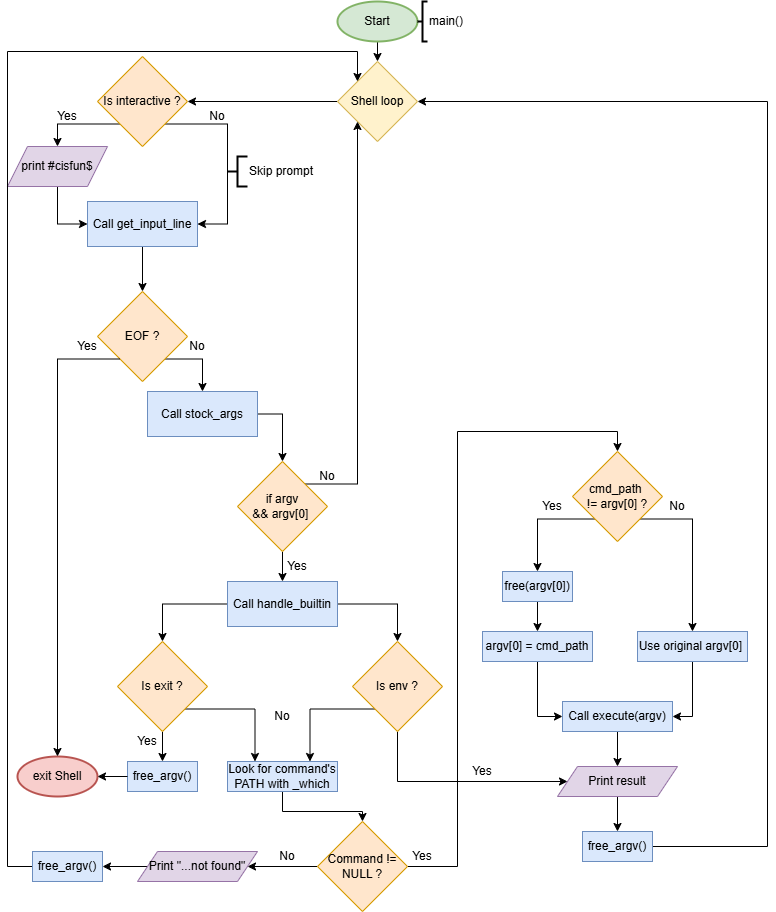

The diagram above was exported from draw.io. Its source (the exported page's mxGraphModel, read from the mxfile embedded in the PNG):
<mxGraphModel dx="1190" dy="619" grid="1" gridSize="10" guides="1" tooltips="1" connect="1" arrows="1" fold="1" page="1" pageScale="1" pageWidth="827" pageHeight="1169" background="#ffffff" math="0" shadow="0">
  <root>
    <mxCell id="0" />
    <mxCell id="1" parent="0" />
    <mxCell id="gFdijv_FiBF2GEjUVqOq-31" value="Yes" style="text;html=1;align=center;verticalAlign=middle;whiteSpace=wrap;rounded=0;" parent="1" vertex="1">
      <mxGeometry x="130" y="745" width="60" height="30" as="geometry" />
    </mxCell>
    <mxCell id="gFdijv_FiBF2GEjUVqOq-2" value="Yes" style="text;html=1;align=center;verticalAlign=middle;whiteSpace=wrap;rounded=0;" parent="1" vertex="1">
      <mxGeometry x="50" y="120" width="60" height="30" as="geometry" />
    </mxCell>
    <mxCell id="kK7IfWTiy3pXJfYm4JRu-2" style="edgeStyle=orthogonalEdgeStyle;rounded=0;orthogonalLoop=1;jettySize=auto;html=1;exitX=0.5;exitY=1;exitDx=0;exitDy=0;exitPerimeter=0;entryX=0.5;entryY=0;entryDx=0;entryDy=0;" parent="1" source="ylYfGIwAbSLwqktSneCU-1" target="kK7IfWTiy3pXJfYm4JRu-1" edge="1">
      <mxGeometry relative="1" as="geometry" />
    </mxCell>
    <mxCell id="ylYfGIwAbSLwqktSneCU-1" value="Start" style="strokeWidth=2;html=1;shape=mxgraph.flowchart.start_1;whiteSpace=wrap;fillColor=#d5e8d4;strokeColor=#82b366;" parent="1" vertex="1">
      <mxGeometry x="350" y="20" width="80" height="40" as="geometry" />
    </mxCell>
    <mxCell id="ylYfGIwAbSLwqktSneCU-8" value="main()" style="strokeWidth=2;html=1;shape=mxgraph.flowchart.annotation_2;align=left;labelPosition=right;pointerEvents=1;" parent="1" vertex="1">
      <mxGeometry x="430" y="20" width="10" height="40" as="geometry" />
    </mxCell>
    <mxCell id="gFdijv_FiBF2GEjUVqOq-10" style="edgeStyle=orthogonalEdgeStyle;rounded=0;orthogonalLoop=1;jettySize=auto;html=1;exitX=0;exitY=1;exitDx=0;exitDy=0;entryX=0.5;entryY=0;entryDx=0;entryDy=0;" parent="1" source="pDxJDMraNuBSUvFL9F1U-1" target="kK7IfWTiy3pXJfYm4JRu-5" edge="1">
      <mxGeometry relative="1" as="geometry">
        <Array as="points">
          <mxPoint x="70" y="143" />
        </Array>
      </mxGeometry>
    </mxCell>
    <mxCell id="XbEoTeV87vIhKoFHHg50-1" style="edgeStyle=orthogonalEdgeStyle;rounded=0;orthogonalLoop=1;jettySize=auto;html=1;exitX=1;exitY=1;exitDx=0;exitDy=0;entryX=1;entryY=0.5;entryDx=0;entryDy=0;" edge="1" parent="1" source="pDxJDMraNuBSUvFL9F1U-1" target="gFdijv_FiBF2GEjUVqOq-4">
      <mxGeometry relative="1" as="geometry">
        <Array as="points">
          <mxPoint x="240" y="143" />
          <mxPoint x="240" y="243" />
        </Array>
      </mxGeometry>
    </mxCell>
    <mxCell id="pDxJDMraNuBSUvFL9F1U-1" value="Is interactive ?" style="rhombus;whiteSpace=wrap;html=1;fillColor=#ffe6cc;strokeColor=#d79b00;" parent="1" vertex="1">
      <mxGeometry x="110" y="75" width="90" height="90" as="geometry" />
    </mxCell>
    <mxCell id="kK7IfWTiy3pXJfYm4JRu-3" style="edgeStyle=orthogonalEdgeStyle;rounded=0;orthogonalLoop=1;jettySize=auto;html=1;exitX=0;exitY=0.5;exitDx=0;exitDy=0;entryX=1;entryY=0.5;entryDx=0;entryDy=0;" parent="1" source="kK7IfWTiy3pXJfYm4JRu-1" target="pDxJDMraNuBSUvFL9F1U-1" edge="1">
      <mxGeometry relative="1" as="geometry" />
    </mxCell>
    <mxCell id="kK7IfWTiy3pXJfYm4JRu-1" value="Shell loop" style="rhombus;whiteSpace=wrap;html=1;fillColor=#fff2cc;strokeColor=#d6b656;" parent="1" vertex="1">
      <mxGeometry x="350" y="80" width="80" height="80" as="geometry" />
    </mxCell>
    <mxCell id="gFdijv_FiBF2GEjUVqOq-7" style="edgeStyle=orthogonalEdgeStyle;rounded=0;orthogonalLoop=1;jettySize=auto;html=1;exitX=0.5;exitY=1;exitDx=0;exitDy=0;entryX=0;entryY=0.5;entryDx=0;entryDy=0;" parent="1" source="kK7IfWTiy3pXJfYm4JRu-5" target="gFdijv_FiBF2GEjUVqOq-4" edge="1">
      <mxGeometry relative="1" as="geometry" />
    </mxCell>
    <mxCell id="kK7IfWTiy3pXJfYm4JRu-5" value="print #cisfun$" style="shape=parallelogram;perimeter=parallelogramPerimeter;whiteSpace=wrap;html=1;fixedSize=1;fillColor=#e1d5e7;strokeColor=#9673a6;" parent="1" vertex="1">
      <mxGeometry x="20" y="165" width="100" height="40" as="geometry" />
    </mxCell>
    <mxCell id="gFdijv_FiBF2GEjUVqOq-13" style="edgeStyle=orthogonalEdgeStyle;rounded=0;orthogonalLoop=1;jettySize=auto;html=1;exitX=0.5;exitY=1;exitDx=0;exitDy=0;entryX=0.5;entryY=0;entryDx=0;entryDy=0;" parent="1" source="gFdijv_FiBF2GEjUVqOq-4" target="gFdijv_FiBF2GEjUVqOq-12" edge="1">
      <mxGeometry relative="1" as="geometry" />
    </mxCell>
    <mxCell id="gFdijv_FiBF2GEjUVqOq-4" value="Call get_input_line" style="rounded=0;whiteSpace=wrap;html=1;fillColor=#dae8fc;strokeColor=#6c8ebf;" parent="1" vertex="1">
      <mxGeometry x="100" y="220" width="110" height="45" as="geometry" />
    </mxCell>
    <mxCell id="gFdijv_FiBF2GEjUVqOq-11" value="No" style="text;html=1;align=center;verticalAlign=middle;whiteSpace=wrap;rounded=0;" parent="1" vertex="1">
      <mxGeometry x="200" y="120" width="60" height="30" as="geometry" />
    </mxCell>
    <mxCell id="gFdijv_FiBF2GEjUVqOq-15" style="edgeStyle=orthogonalEdgeStyle;rounded=0;orthogonalLoop=1;jettySize=auto;html=1;exitX=1;exitY=1;exitDx=0;exitDy=0;entryX=0.5;entryY=0;entryDx=0;entryDy=0;" parent="1" source="gFdijv_FiBF2GEjUVqOq-12" target="gFdijv_FiBF2GEjUVqOq-14" edge="1">
      <mxGeometry relative="1" as="geometry">
        <Array as="points">
          <mxPoint x="215" y="378" />
        </Array>
      </mxGeometry>
    </mxCell>
    <mxCell id="gFdijv_FiBF2GEjUVqOq-12" value="EOF ?" style="rhombus;whiteSpace=wrap;html=1;fillColor=#ffe6cc;strokeColor=#d79b00;" parent="1" vertex="1">
      <mxGeometry x="110" y="310" width="90" height="90" as="geometry" />
    </mxCell>
    <mxCell id="gFdijv_FiBF2GEjUVqOq-19" style="edgeStyle=orthogonalEdgeStyle;rounded=0;orthogonalLoop=1;jettySize=auto;html=1;exitX=1;exitY=0.5;exitDx=0;exitDy=0;entryX=0.5;entryY=0;entryDx=0;entryDy=0;" parent="1" source="gFdijv_FiBF2GEjUVqOq-14" target="gFdijv_FiBF2GEjUVqOq-17" edge="1">
      <mxGeometry relative="1" as="geometry" />
    </mxCell>
    <mxCell id="gFdijv_FiBF2GEjUVqOq-14" value="Call stock_args" style="rounded=0;whiteSpace=wrap;html=1;fillColor=#dae8fc;strokeColor=#6c8ebf;" parent="1" vertex="1">
      <mxGeometry x="160" y="410" width="110" height="45" as="geometry" />
    </mxCell>
    <mxCell id="gFdijv_FiBF2GEjUVqOq-16" value="No" style="text;html=1;align=center;verticalAlign=middle;whiteSpace=wrap;rounded=0;" parent="1" vertex="1">
      <mxGeometry x="180" y="350" width="60" height="30" as="geometry" />
    </mxCell>
    <mxCell id="gFdijv_FiBF2GEjUVqOq-20" style="edgeStyle=orthogonalEdgeStyle;rounded=0;orthogonalLoop=1;jettySize=auto;html=1;exitX=1;exitY=0;exitDx=0;exitDy=0;entryX=0;entryY=1;entryDx=0;entryDy=0;" parent="1" source="gFdijv_FiBF2GEjUVqOq-17" target="kK7IfWTiy3pXJfYm4JRu-1" edge="1">
      <mxGeometry relative="1" as="geometry" />
    </mxCell>
    <mxCell id="gFdijv_FiBF2GEjUVqOq-23" style="edgeStyle=orthogonalEdgeStyle;rounded=0;orthogonalLoop=1;jettySize=auto;html=1;exitX=0.5;exitY=1;exitDx=0;exitDy=0;entryX=0.5;entryY=0;entryDx=0;entryDy=0;" parent="1" source="gFdijv_FiBF2GEjUVqOq-17" target="gFdijv_FiBF2GEjUVqOq-22" edge="1">
      <mxGeometry relative="1" as="geometry" />
    </mxCell>
    <mxCell id="gFdijv_FiBF2GEjUVqOq-17" value="if argv &lt;br&gt;&amp;amp;&amp;amp; argv[0]&amp;nbsp;" style="rhombus;whiteSpace=wrap;html=1;fillColor=#ffe6cc;strokeColor=#d79b00;" parent="1" vertex="1">
      <mxGeometry x="250" y="480" width="90" height="90" as="geometry" />
    </mxCell>
    <mxCell id="gFdijv_FiBF2GEjUVqOq-21" value="No" style="text;html=1;align=center;verticalAlign=middle;whiteSpace=wrap;rounded=0;" parent="1" vertex="1">
      <mxGeometry x="310" y="480" width="60" height="30" as="geometry" />
    </mxCell>
    <mxCell id="wIBNBKsMBazQo-BimFIC-3" style="edgeStyle=orthogonalEdgeStyle;rounded=0;orthogonalLoop=1;jettySize=auto;html=1;exitX=0;exitY=0.5;exitDx=0;exitDy=0;entryX=0.5;entryY=0;entryDx=0;entryDy=0;" edge="1" parent="1" source="gFdijv_FiBF2GEjUVqOq-22" target="gFdijv_FiBF2GEjUVqOq-27">
      <mxGeometry relative="1" as="geometry" />
    </mxCell>
    <mxCell id="wIBNBKsMBazQo-BimFIC-5" style="edgeStyle=orthogonalEdgeStyle;rounded=0;orthogonalLoop=1;jettySize=auto;html=1;exitX=1;exitY=0.5;exitDx=0;exitDy=0;entryX=0.5;entryY=0;entryDx=0;entryDy=0;" edge="1" parent="1" source="gFdijv_FiBF2GEjUVqOq-22" target="wIBNBKsMBazQo-BimFIC-4">
      <mxGeometry relative="1" as="geometry" />
    </mxCell>
    <mxCell id="gFdijv_FiBF2GEjUVqOq-22" value="Call handle_builtin" style="rounded=0;whiteSpace=wrap;html=1;fillColor=#dae8fc;strokeColor=#6c8ebf;" parent="1" vertex="1">
      <mxGeometry x="240" y="600" width="110" height="45" as="geometry" />
    </mxCell>
    <mxCell id="gFdijv_FiBF2GEjUVqOq-24" value="Yes" style="text;html=1;align=center;verticalAlign=middle;whiteSpace=wrap;rounded=0;" parent="1" vertex="1">
      <mxGeometry x="280" y="570" width="60" height="30" as="geometry" />
    </mxCell>
    <mxCell id="wIBNBKsMBazQo-BimFIC-1" style="edgeStyle=orthogonalEdgeStyle;rounded=0;orthogonalLoop=1;jettySize=auto;html=1;exitX=0.5;exitY=1;exitDx=0;exitDy=0;entryX=0.5;entryY=0;entryDx=0;entryDy=0;" edge="1" parent="1" source="gFdijv_FiBF2GEjUVqOq-27" target="gFdijv_FiBF2GEjUVqOq-29">
      <mxGeometry relative="1" as="geometry" />
    </mxCell>
    <mxCell id="wIBNBKsMBazQo-BimFIC-7" style="edgeStyle=orthogonalEdgeStyle;rounded=0;orthogonalLoop=1;jettySize=auto;html=1;exitX=1;exitY=1;exitDx=0;exitDy=0;entryX=0.25;entryY=0;entryDx=0;entryDy=0;" edge="1" parent="1" source="gFdijv_FiBF2GEjUVqOq-27" target="gFdijv_FiBF2GEjUVqOq-43">
      <mxGeometry relative="1" as="geometry" />
    </mxCell>
    <mxCell id="gFdijv_FiBF2GEjUVqOq-27" value="Is exit ?" style="rhombus;whiteSpace=wrap;html=1;fillColor=#ffe6cc;strokeColor=#d79b00;" parent="1" vertex="1">
      <mxGeometry x="130" y="660" width="90" height="90" as="geometry" />
    </mxCell>
    <mxCell id="gFdijv_FiBF2GEjUVqOq-29" value="free_argv()" style="rounded=0;whiteSpace=wrap;html=1;fillColor=#dae8fc;strokeColor=#6c8ebf;" parent="1" vertex="1">
      <mxGeometry x="140" y="780" width="70" height="30" as="geometry" />
    </mxCell>
    <mxCell id="gFdijv_FiBF2GEjUVqOq-36" value="exit Shell" style="strokeWidth=2;html=1;shape=mxgraph.flowchart.start_1;whiteSpace=wrap;fillColor=#f8cecc;strokeColor=#b85450;" parent="1" vertex="1">
      <mxGeometry x="30" y="775" width="80" height="40" as="geometry" />
    </mxCell>
    <mxCell id="gFdijv_FiBF2GEjUVqOq-38" style="edgeStyle=orthogonalEdgeStyle;rounded=0;orthogonalLoop=1;jettySize=auto;html=1;exitX=0;exitY=0.5;exitDx=0;exitDy=0;entryX=1;entryY=0.5;entryDx=0;entryDy=0;entryPerimeter=0;" parent="1" source="gFdijv_FiBF2GEjUVqOq-29" target="gFdijv_FiBF2GEjUVqOq-36" edge="1">
      <mxGeometry relative="1" as="geometry" />
    </mxCell>
    <mxCell id="gFdijv_FiBF2GEjUVqOq-41" style="edgeStyle=orthogonalEdgeStyle;rounded=0;orthogonalLoop=1;jettySize=auto;html=1;exitX=0;exitY=1;exitDx=0;exitDy=0;entryX=0.5;entryY=0;entryDx=0;entryDy=0;entryPerimeter=0;" parent="1" source="gFdijv_FiBF2GEjUVqOq-12" target="gFdijv_FiBF2GEjUVqOq-36" edge="1">
      <mxGeometry relative="1" as="geometry">
        <Array as="points">
          <mxPoint x="70" y="378" />
        </Array>
      </mxGeometry>
    </mxCell>
    <mxCell id="gFdijv_FiBF2GEjUVqOq-42" value="Yes" style="text;html=1;align=center;verticalAlign=middle;whiteSpace=wrap;rounded=0;" parent="1" vertex="1">
      <mxGeometry x="70" y="350" width="60" height="30" as="geometry" />
    </mxCell>
    <mxCell id="gFdijv_FiBF2GEjUVqOq-48" style="edgeStyle=orthogonalEdgeStyle;rounded=0;orthogonalLoop=1;jettySize=auto;html=1;exitX=0.5;exitY=1;exitDx=0;exitDy=0;entryX=0.5;entryY=0;entryDx=0;entryDy=0;" parent="1" source="gFdijv_FiBF2GEjUVqOq-43" target="gFdijv_FiBF2GEjUVqOq-47" edge="1">
      <mxGeometry relative="1" as="geometry">
        <Array as="points">
          <mxPoint x="295" y="830" />
          <mxPoint x="375" y="830" />
        </Array>
      </mxGeometry>
    </mxCell>
    <mxCell id="gFdijv_FiBF2GEjUVqOq-43" value="Look for command's PATH with _which" style="rounded=0;whiteSpace=wrap;html=1;fillColor=#dae8fc;strokeColor=#6c8ebf;" parent="1" vertex="1">
      <mxGeometry x="240" y="780" width="110" height="30" as="geometry" />
    </mxCell>
    <mxCell id="gFdijv_FiBF2GEjUVqOq-63" style="edgeStyle=orthogonalEdgeStyle;rounded=0;orthogonalLoop=1;jettySize=auto;html=1;exitX=1;exitY=0.5;exitDx=0;exitDy=0;entryX=0.5;entryY=0;entryDx=0;entryDy=0;" parent="1" source="gFdijv_FiBF2GEjUVqOq-47" target="gFdijv_FiBF2GEjUVqOq-57" edge="1">
      <mxGeometry relative="1" as="geometry">
        <Array as="points">
          <mxPoint x="470" y="885" />
          <mxPoint x="470" y="450" />
          <mxPoint x="630" y="450" />
        </Array>
      </mxGeometry>
    </mxCell>
    <mxCell id="XbEoTeV87vIhKoFHHg50-5" style="edgeStyle=orthogonalEdgeStyle;rounded=0;orthogonalLoop=1;jettySize=auto;html=1;exitX=0;exitY=0.5;exitDx=0;exitDy=0;entryX=1;entryY=0.5;entryDx=0;entryDy=0;" edge="1" parent="1" source="gFdijv_FiBF2GEjUVqOq-47" target="gFdijv_FiBF2GEjUVqOq-49">
      <mxGeometry relative="1" as="geometry" />
    </mxCell>
    <mxCell id="gFdijv_FiBF2GEjUVqOq-47" value="Command != NULL ?" style="rhombus;whiteSpace=wrap;html=1;fillColor=#ffe6cc;strokeColor=#d79b00;" parent="1" vertex="1">
      <mxGeometry x="330" y="840" width="90" height="90" as="geometry" />
    </mxCell>
    <mxCell id="XbEoTeV87vIhKoFHHg50-4" style="edgeStyle=orthogonalEdgeStyle;rounded=0;orthogonalLoop=1;jettySize=auto;html=1;exitX=0;exitY=0.5;exitDx=0;exitDy=0;entryX=1;entryY=0.5;entryDx=0;entryDy=0;" edge="1" parent="1" source="gFdijv_FiBF2GEjUVqOq-49" target="gFdijv_FiBF2GEjUVqOq-51">
      <mxGeometry relative="1" as="geometry" />
    </mxCell>
    <mxCell id="gFdijv_FiBF2GEjUVqOq-49" value="Print &quot;...not found&quot;" style="shape=parallelogram;perimeter=parallelogramPerimeter;whiteSpace=wrap;html=1;fixedSize=1;fillColor=#e1d5e7;strokeColor=#9673a6;" parent="1" vertex="1">
      <mxGeometry x="150" y="870" width="120" height="30" as="geometry" />
    </mxCell>
    <mxCell id="gFdijv_FiBF2GEjUVqOq-56" style="edgeStyle=orthogonalEdgeStyle;rounded=0;orthogonalLoop=1;jettySize=auto;html=1;exitX=0;exitY=0.5;exitDx=0;exitDy=0;entryX=0;entryY=0;entryDx=0;entryDy=0;" parent="1" source="gFdijv_FiBF2GEjUVqOq-51" target="kK7IfWTiy3pXJfYm4JRu-1" edge="1">
      <mxGeometry relative="1" as="geometry">
        <Array as="points">
          <mxPoint x="20" y="885" />
          <mxPoint x="20" y="70" />
          <mxPoint x="370" y="70" />
        </Array>
      </mxGeometry>
    </mxCell>
    <mxCell id="gFdijv_FiBF2GEjUVqOq-51" value="free_argv()" style="rounded=0;whiteSpace=wrap;html=1;fillColor=#dae8fc;strokeColor=#6c8ebf;" parent="1" vertex="1">
      <mxGeometry x="45" y="870" width="70" height="30" as="geometry" />
    </mxCell>
    <mxCell id="gFdijv_FiBF2GEjUVqOq-65" style="edgeStyle=orthogonalEdgeStyle;rounded=0;orthogonalLoop=1;jettySize=auto;html=1;exitX=0;exitY=1;exitDx=0;exitDy=0;entryX=0.5;entryY=0;entryDx=0;entryDy=0;" parent="1" source="gFdijv_FiBF2GEjUVqOq-57" target="gFdijv_FiBF2GEjUVqOq-64" edge="1">
      <mxGeometry relative="1" as="geometry">
        <Array as="points">
          <mxPoint x="550" y="538" />
        </Array>
      </mxGeometry>
    </mxCell>
    <mxCell id="gFdijv_FiBF2GEjUVqOq-70" style="edgeStyle=orthogonalEdgeStyle;rounded=0;orthogonalLoop=1;jettySize=auto;html=1;exitX=1;exitY=1;exitDx=0;exitDy=0;entryX=0.5;entryY=0;entryDx=0;entryDy=0;" parent="1" source="gFdijv_FiBF2GEjUVqOq-57" target="gFdijv_FiBF2GEjUVqOq-69" edge="1">
      <mxGeometry relative="1" as="geometry">
        <Array as="points">
          <mxPoint x="705" y="538" />
        </Array>
      </mxGeometry>
    </mxCell>
    <mxCell id="gFdijv_FiBF2GEjUVqOq-57" value="cmd_path&amp;nbsp;&lt;div&gt;!= argv[0] ?&lt;/div&gt;" style="rhombus;whiteSpace=wrap;html=1;fillColor=#ffe6cc;strokeColor=#d79b00;" parent="1" vertex="1">
      <mxGeometry x="585" y="470" width="90" height="90" as="geometry" />
    </mxCell>
    <mxCell id="gFdijv_FiBF2GEjUVqOq-59" value="No" style="text;html=1;align=center;verticalAlign=middle;whiteSpace=wrap;rounded=0;" parent="1" vertex="1">
      <mxGeometry x="265" y="720" width="60" height="30" as="geometry" />
    </mxCell>
    <mxCell id="gFdijv_FiBF2GEjUVqOq-61" value="Yes" style="text;html=1;align=center;verticalAlign=middle;whiteSpace=wrap;rounded=0;" parent="1" vertex="1">
      <mxGeometry x="405" y="860" width="60" height="30" as="geometry" />
    </mxCell>
    <mxCell id="gFdijv_FiBF2GEjUVqOq-62" value="No" style="text;html=1;align=center;verticalAlign=middle;whiteSpace=wrap;rounded=0;" parent="1" vertex="1">
      <mxGeometry x="270" y="860" width="60" height="30" as="geometry" />
    </mxCell>
    <mxCell id="gFdijv_FiBF2GEjUVqOq-68" style="edgeStyle=orthogonalEdgeStyle;rounded=0;orthogonalLoop=1;jettySize=auto;html=1;exitX=0.5;exitY=1;exitDx=0;exitDy=0;entryX=0.5;entryY=0;entryDx=0;entryDy=0;" parent="1" source="gFdijv_FiBF2GEjUVqOq-64" target="gFdijv_FiBF2GEjUVqOq-67" edge="1">
      <mxGeometry relative="1" as="geometry" />
    </mxCell>
    <mxCell id="gFdijv_FiBF2GEjUVqOq-64" value="free(argv[0])" style="rounded=0;whiteSpace=wrap;html=1;fillColor=#dae8fc;strokeColor=#6c8ebf;" parent="1" vertex="1">
      <mxGeometry x="515" y="590" width="70" height="30" as="geometry" />
    </mxCell>
    <mxCell id="gFdijv_FiBF2GEjUVqOq-66" value="Yes" style="text;html=1;align=center;verticalAlign=middle;whiteSpace=wrap;rounded=0;" parent="1" vertex="1">
      <mxGeometry x="535" y="510" width="60" height="30" as="geometry" />
    </mxCell>
    <mxCell id="gFdijv_FiBF2GEjUVqOq-74" style="edgeStyle=orthogonalEdgeStyle;rounded=0;orthogonalLoop=1;jettySize=auto;html=1;exitX=0.5;exitY=1;exitDx=0;exitDy=0;entryX=0;entryY=0.5;entryDx=0;entryDy=0;" parent="1" source="gFdijv_FiBF2GEjUVqOq-67" target="gFdijv_FiBF2GEjUVqOq-73" edge="1">
      <mxGeometry relative="1" as="geometry" />
    </mxCell>
    <mxCell id="gFdijv_FiBF2GEjUVqOq-67" value="argv[0] = cmd_path" style="rounded=0;whiteSpace=wrap;html=1;fillColor=#dae8fc;strokeColor=#6c8ebf;" parent="1" vertex="1">
      <mxGeometry x="495" y="650" width="110" height="30" as="geometry" />
    </mxCell>
    <mxCell id="gFdijv_FiBF2GEjUVqOq-75" style="edgeStyle=orthogonalEdgeStyle;rounded=0;orthogonalLoop=1;jettySize=auto;html=1;exitX=0.5;exitY=1;exitDx=0;exitDy=0;entryX=1;entryY=0.5;entryDx=0;entryDy=0;" parent="1" source="gFdijv_FiBF2GEjUVqOq-69" target="gFdijv_FiBF2GEjUVqOq-73" edge="1">
      <mxGeometry relative="1" as="geometry" />
    </mxCell>
    <mxCell id="gFdijv_FiBF2GEjUVqOq-69" value="Use original argv[0]&amp;nbsp;" style="rounded=0;whiteSpace=wrap;html=1;fillColor=#dae8fc;strokeColor=#6c8ebf;" parent="1" vertex="1">
      <mxGeometry x="650" y="650" width="110" height="30" as="geometry" />
    </mxCell>
    <mxCell id="gFdijv_FiBF2GEjUVqOq-71" value="No" style="text;html=1;align=center;verticalAlign=middle;whiteSpace=wrap;rounded=0;" parent="1" vertex="1">
      <mxGeometry x="660" y="510" width="60" height="30" as="geometry" />
    </mxCell>
    <mxCell id="XbEoTeV87vIhKoFHHg50-9" style="edgeStyle=orthogonalEdgeStyle;rounded=0;orthogonalLoop=1;jettySize=auto;html=1;exitX=0.5;exitY=1;exitDx=0;exitDy=0;entryX=0.5;entryY=0;entryDx=0;entryDy=0;" edge="1" parent="1" source="gFdijv_FiBF2GEjUVqOq-73" target="XbEoTeV87vIhKoFHHg50-6">
      <mxGeometry relative="1" as="geometry" />
    </mxCell>
    <mxCell id="gFdijv_FiBF2GEjUVqOq-73" value="Call execute(argv)" style="rounded=0;whiteSpace=wrap;html=1;fillColor=#dae8fc;strokeColor=#6c8ebf;" parent="1" vertex="1">
      <mxGeometry x="575" y="720" width="110" height="30" as="geometry" />
    </mxCell>
    <mxCell id="gFdijv_FiBF2GEjUVqOq-78" style="edgeStyle=orthogonalEdgeStyle;rounded=0;orthogonalLoop=1;jettySize=auto;html=1;exitX=1;exitY=0.5;exitDx=0;exitDy=0;entryX=1;entryY=0.5;entryDx=0;entryDy=0;" parent="1" source="gFdijv_FiBF2GEjUVqOq-76" target="kK7IfWTiy3pXJfYm4JRu-1" edge="1">
      <mxGeometry relative="1" as="geometry">
        <Array as="points">
          <mxPoint x="780" y="865" />
          <mxPoint x="780" y="120" />
        </Array>
      </mxGeometry>
    </mxCell>
    <mxCell id="gFdijv_FiBF2GEjUVqOq-76" value="free_argv()" style="rounded=0;whiteSpace=wrap;html=1;fillColor=#dae8fc;strokeColor=#6c8ebf;" parent="1" vertex="1">
      <mxGeometry x="595" y="850" width="70" height="30" as="geometry" />
    </mxCell>
    <mxCell id="XbEoTeV87vIhKoFHHg50-3" value="Skip prompt" style="strokeWidth=2;html=1;shape=mxgraph.flowchart.annotation_2;align=left;labelPosition=right;pointerEvents=1;" vertex="1" parent="1">
      <mxGeometry x="240" y="175" width="20" height="30" as="geometry" />
    </mxCell>
    <mxCell id="XbEoTeV87vIhKoFHHg50-8" style="edgeStyle=orthogonalEdgeStyle;rounded=0;orthogonalLoop=1;jettySize=auto;html=1;exitX=0.5;exitY=1;exitDx=0;exitDy=0;entryX=0.5;entryY=0;entryDx=0;entryDy=0;" edge="1" parent="1" source="XbEoTeV87vIhKoFHHg50-6" target="gFdijv_FiBF2GEjUVqOq-76">
      <mxGeometry relative="1" as="geometry" />
    </mxCell>
    <mxCell id="XbEoTeV87vIhKoFHHg50-6" value="Print result" style="shape=parallelogram;perimeter=parallelogramPerimeter;whiteSpace=wrap;html=1;fixedSize=1;fillColor=#e1d5e7;strokeColor=#9673a6;" vertex="1" parent="1">
      <mxGeometry x="570" y="785" width="120" height="30" as="geometry" />
    </mxCell>
    <mxCell id="wIBNBKsMBazQo-BimFIC-6" style="edgeStyle=orthogonalEdgeStyle;rounded=0;orthogonalLoop=1;jettySize=auto;html=1;exitX=0;exitY=1;exitDx=0;exitDy=0;entryX=0.75;entryY=0;entryDx=0;entryDy=0;" edge="1" parent="1" source="wIBNBKsMBazQo-BimFIC-4" target="gFdijv_FiBF2GEjUVqOq-43">
      <mxGeometry relative="1" as="geometry" />
    </mxCell>
    <mxCell id="wIBNBKsMBazQo-BimFIC-8" style="edgeStyle=orthogonalEdgeStyle;rounded=0;orthogonalLoop=1;jettySize=auto;html=1;exitX=0.5;exitY=1;exitDx=0;exitDy=0;entryX=0;entryY=0.5;entryDx=0;entryDy=0;" edge="1" parent="1" source="wIBNBKsMBazQo-BimFIC-4" target="XbEoTeV87vIhKoFHHg50-6">
      <mxGeometry relative="1" as="geometry">
        <Array as="points">
          <mxPoint x="410" y="800" />
        </Array>
      </mxGeometry>
    </mxCell>
    <mxCell id="wIBNBKsMBazQo-BimFIC-4" value="Is env ?" style="rhombus;whiteSpace=wrap;html=1;fillColor=#ffe6cc;strokeColor=#d79b00;" vertex="1" parent="1">
      <mxGeometry x="365" y="660" width="90" height="90" as="geometry" />
    </mxCell>
    <mxCell id="wIBNBKsMBazQo-BimFIC-9" value="Yes" style="text;html=1;align=center;verticalAlign=middle;whiteSpace=wrap;rounded=0;" vertex="1" parent="1">
      <mxGeometry x="465" y="775" width="60" height="30" as="geometry" />
    </mxCell>
  </root>
</mxGraphModel>